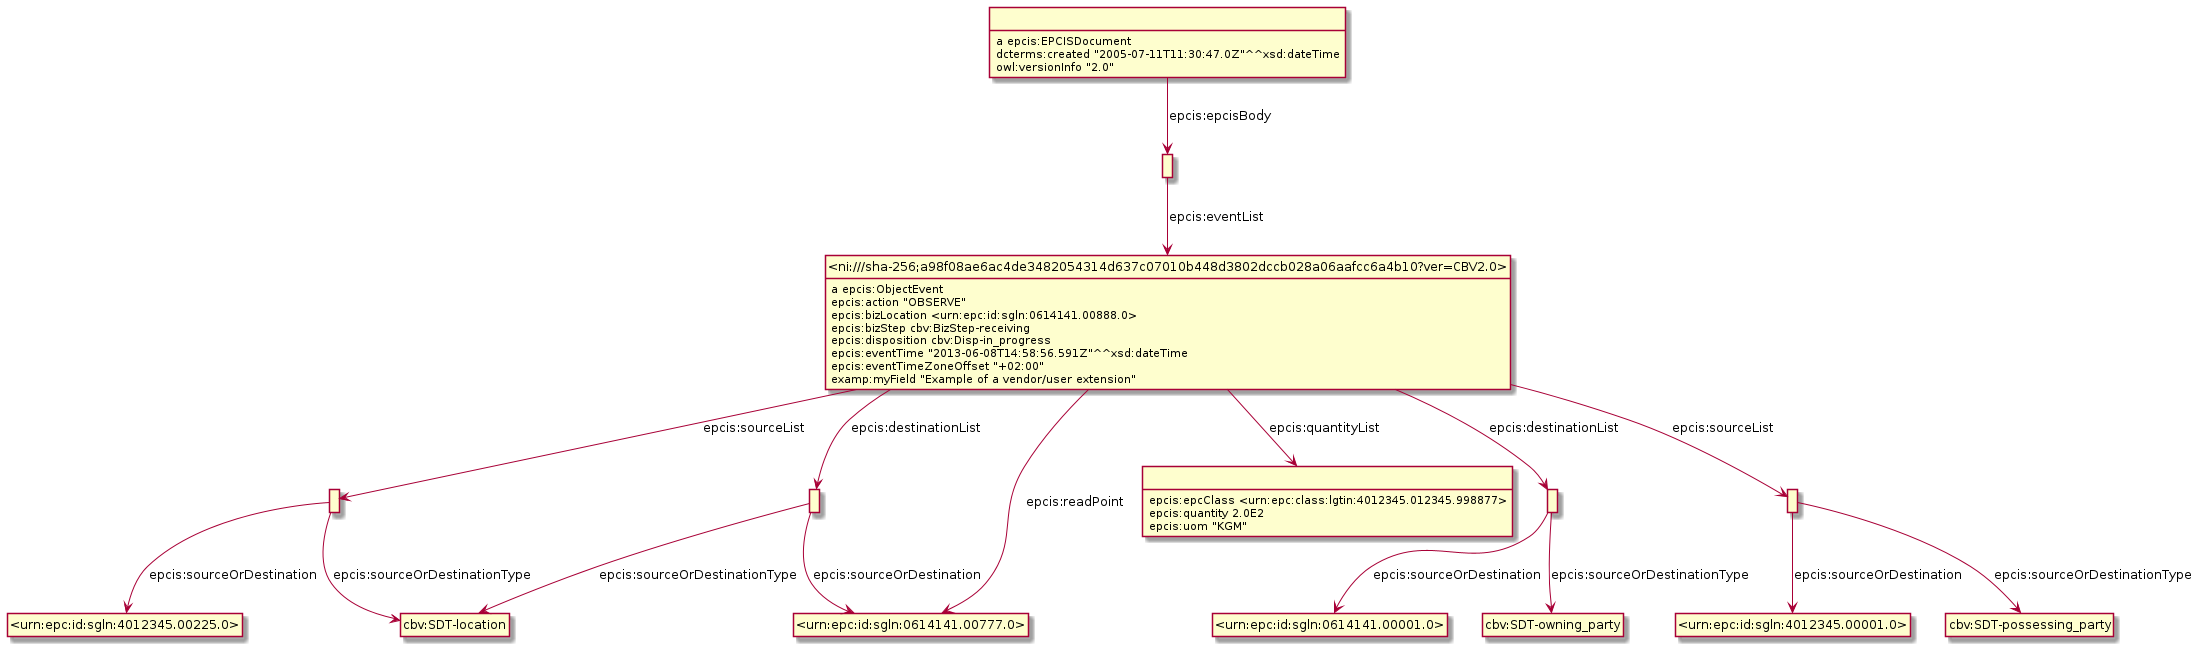

The diagram above was rendered by PlantUML. Its source (embedded in the PNG):
@startuml
hide empty methods
hide empty attributes
hide circle
skinparam classAttributeIconSize 0
class _r1632232125r3_ as " "
class _urn_epc_id_sgln_4012345_00225_0_ as "<urn:epc:id:sgln:4012345.00225.0>"
_r1632232125r3_ -down-> _urn_epc_id_sgln_4012345_00225_0_ : epcis:sourceOrDestination
class cbv_SDT_location as "cbv:SDT-location"
_r1632232125r3_ -down-> cbv_SDT_location : epcis:sourceOrDestinationType
class _r1632232125r2_ as " "
_r1632232125r2_ : epcis:epcClass <urn:epc:class:lgtin:4012345.012345.998877>
_r1632232125r2_ : epcis:quantity 2.0E2
_r1632232125r2_ : epcis:uom "KGM"
class _r1632232125r1_ as " "
class _urn_epc_id_sgln_0614141_00001_0_ as "<urn:epc:id:sgln:0614141.00001.0>"
_r1632232125r1_ -down-> _urn_epc_id_sgln_0614141_00001_0_ : epcis:sourceOrDestination
class cbv_SDT_owning_party as "cbv:SDT-owning_party"
_r1632232125r1_ -down-> cbv_SDT_owning_party : epcis:sourceOrDestinationType
class _r1632232125r6_ as " "
class _ni_sha_256_a98f08ae6ac4de3482054314d637c07010b448d3802dccb028a06aafcc6a4b10_ver_CBV2_0_ as "<ni:///sha-256;a98f08ae6ac4de3482054314d637c07010b448d3802dccb028a06aafcc6a4b10?ver=CBV2.0>"
_r1632232125r6_ -down-> _ni_sha_256_a98f08ae6ac4de3482054314d637c07010b448d3802dccb028a06aafcc6a4b10_ver_CBV2_0_ : epcis:eventList
_ni_sha_256_a98f08ae6ac4de3482054314d637c07010b448d3802dccb028a06aafcc6a4b10_ver_CBV2_0_ : a epcis:ObjectEvent
class _urn_epc_id_sgln_0614141_00777_0_ as "<urn:epc:id:sgln:0614141.00777.0>"
_ni_sha_256_a98f08ae6ac4de3482054314d637c07010b448d3802dccb028a06aafcc6a4b10_ver_CBV2_0_ -down-> _urn_epc_id_sgln_0614141_00777_0_ : epcis:readPoint
_ni_sha_256_a98f08ae6ac4de3482054314d637c07010b448d3802dccb028a06aafcc6a4b10_ver_CBV2_0_ -down-> _r1632232125r3_ : epcis:sourceList
_ni_sha_256_a98f08ae6ac4de3482054314d637c07010b448d3802dccb028a06aafcc6a4b10_ver_CBV2_0_ -down-> _r1632232125r2_ : epcis:quantityList
_ni_sha_256_a98f08ae6ac4de3482054314d637c07010b448d3802dccb028a06aafcc6a4b10_ver_CBV2_0_ -down-> _r1632232125r1_ : epcis:destinationList
class _r1632232125r4_ as " "
_ni_sha_256_a98f08ae6ac4de3482054314d637c07010b448d3802dccb028a06aafcc6a4b10_ver_CBV2_0_ -down-> _r1632232125r4_ : epcis:sourceList
class _r1632232125r0_ as " "
_ni_sha_256_a98f08ae6ac4de3482054314d637c07010b448d3802dccb028a06aafcc6a4b10_ver_CBV2_0_ -down-> _r1632232125r0_ : epcis:destinationList
_ni_sha_256_a98f08ae6ac4de3482054314d637c07010b448d3802dccb028a06aafcc6a4b10_ver_CBV2_0_ : epcis:action "OBSERVE"
_ni_sha_256_a98f08ae6ac4de3482054314d637c07010b448d3802dccb028a06aafcc6a4b10_ver_CBV2_0_ : epcis:bizLocation <urn:epc:id:sgln:0614141.00888.0>
_ni_sha_256_a98f08ae6ac4de3482054314d637c07010b448d3802dccb028a06aafcc6a4b10_ver_CBV2_0_ : epcis:bizStep cbv:BizStep-receiving
_ni_sha_256_a98f08ae6ac4de3482054314d637c07010b448d3802dccb028a06aafcc6a4b10_ver_CBV2_0_ : epcis:disposition cbv:Disp-in_progress
_ni_sha_256_a98f08ae6ac4de3482054314d637c07010b448d3802dccb028a06aafcc6a4b10_ver_CBV2_0_ : epcis:eventTime "2013-06-08T14:58:56.591Z"^^xsd:dateTime
_ni_sha_256_a98f08ae6ac4de3482054314d637c07010b448d3802dccb028a06aafcc6a4b10_ver_CBV2_0_ : epcis:eventTimeZoneOffset "+02:00"
_ni_sha_256_a98f08ae6ac4de3482054314d637c07010b448d3802dccb028a06aafcc6a4b10_ver_CBV2_0_ : examp:myField "Example of a vendor/user extension"
_r1632232125r0_ -down-> _urn_epc_id_sgln_0614141_00777_0_ : epcis:sourceOrDestination
_r1632232125r0_ -down-> cbv_SDT_location : epcis:sourceOrDestinationType
class _urn_epc_id_sgln_4012345_00001_0_ as "<urn:epc:id:sgln:4012345.00001.0>"
_r1632232125r4_ -down-> _urn_epc_id_sgln_4012345_00001_0_ : epcis:sourceOrDestination
class cbv_SDT_possessing_party as "cbv:SDT-possessing_party"
_r1632232125r4_ -down-> cbv_SDT_possessing_party : epcis:sourceOrDestinationType
class _r1632232125r5_ as " "
_r1632232125r5_ : a epcis:EPCISDocument
_r1632232125r5_ -down-> _r1632232125r6_ : epcis:epcisBody
_r1632232125r5_ : dcterms:created "2005-07-11T11:30:47.0Z"^^xsd:dateTime
_r1632232125r5_ : owl:versionInfo "2.0"
@enduml